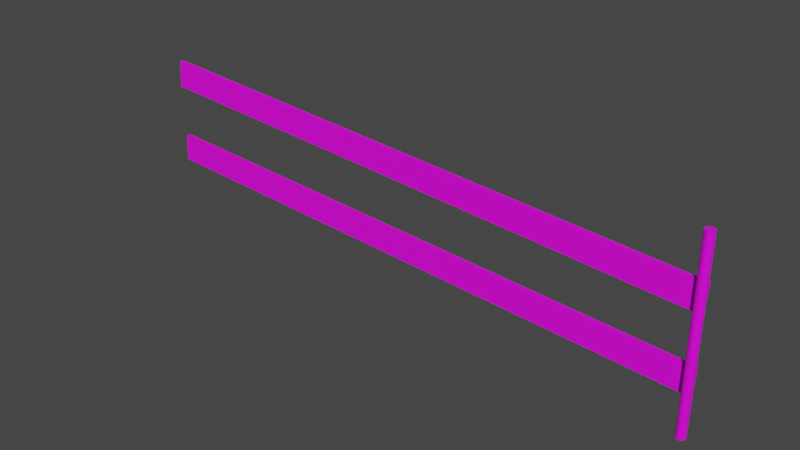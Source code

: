 # Source: Fence.blend  (saved by Blender 3.3.6; exported with 4.5.12 LTS)
import bpy
from mathutils import Matrix  # noqa: F401  (used for matrix-valued properties, if any)

bpy.ops.wm.read_factory_settings(use_empty=True)
scene = bpy.context.scene
scene.name = 'Scene'

# ---- collections
col_collection = bpy.data.collections.new('Collection'); scene.collection.children.link(col_collection)

# ---- images (referenced by path relative to the original .blend; pixels are not part of the script)
import os
ASSET_DIR = os.environ.get("B2B_ASSET_DIR", "")  # directory of the original .blend (textures are referenced by path, not embedded)
HERE = os.path.dirname(os.path.abspath(__file__))  # packed textures are extracted next to this script under _unpacked/

def load_image(name, relpath, width, height, colorspace="sRGB"):
    """Load a texture the original file referenced (path relative to the .blend, or extracted next to this script)."""
    p = next((c for c in (os.path.join(HERE, relpath), os.path.join(ASSET_DIR, relpath)) if relpath and os.path.exists(c)), "")
    if p:
        img = bpy.data.images.load(p, check_existing=True)
        img.name = name
    else:  # same state as the original file: an image datablock whose file is absent (Cycles renders it pink)
        img = bpy.data.images.new(name, width, height)
        img.source = "FILE"
        img.filepath = "//" + (relpath or name)
    img.colorspace_settings.name = colorspace
    return img
img_holzwand_jpg = load_image('HolzWand.jpg', 'HolzWand.jpg', 1024, 1024, 'sRGB')

# ---- materials (node trees are filled in below, after node groups)
mat_holz = bpy.data.materials.new('Holz')
mat_holz.use_transparent_shadow = False

# ---- material node trees
mat_holz.use_nodes = True; mat_holz.node_tree.nodes.clear()
_N = mat_holz.node_tree.nodes; _L = mat_holz.node_tree.links
n0 = _N.new('ShaderNodeBsdfPrincipled'); n0.name = 'Principled BSDF'; n0.location = (10, 300)
n0.distribution = 'GGX'
n0.subsurface_method = 'RANDOM_WALK_SKIN'
n0.inputs[3].default_value = 1.45
n0.inputs[27].default_value = (0.0, 0.0, 0.0, 1.0)
n0.inputs[28].default_value = 1.0
n1 = _N.new('ShaderNodeOutputMaterial'); n1.name = 'Material Output'; n1.location = (300, 300)
n2 = _N.new('ShaderNodeTexImage'); n2.name = 'Image Texture'; n2.location = (-280, 280)
n2.image = img_holzwand_jpg
_L.new(n0.outputs[0], n1.inputs[0])
_L.new(n2.outputs[0], n0.inputs[0])
n1.is_active_output = True

# ---- world
world_world = bpy.data.worlds.new('World'); scene.world = world_world
world_world.use_nodes = True; world_world.node_tree.nodes.clear()
_N = world_world.node_tree.nodes; _L = world_world.node_tree.links
n0 = _N.new('ShaderNodeOutputWorld'); n0.name = 'World Output'; n0.location = (300, 300)
n1 = _N.new('ShaderNodeBackground'); n1.name = 'Background'; n1.location = (10, 300)
n1.inputs[0].default_value = (0.05088, 0.05088, 0.05088, 1.0)
_L.new(n1.outputs[0], n0.inputs[0])
n0.is_active_output = True
world_world.color = (0.05088, 0.05088, 0.05088)
world_world.use_sun_shadow = False
world_world.sun_shadow_jitter_overblur = 0.0

# ---- meshes
me_cylinder = bpy.data.meshes.new('Cylinder')
me_cylinder.from_pydata([(1.0, 1.015, -0.002943), (1.0, 1.015, 0.6339), (1.003, 1.015, -0.002943), (1.003, 1.015, 0.6339), (1.006, 1.014, -0.002943), (1.006, 1.014, 0.6339), (1.009, 1.012, -0.002943), (1.009, 1.012, 0.6339), (1.011, 1.011, -0.002943), (1.011, 1.011, 0.6339), (1.013, 1.008, -0.002943), (1.013, 1.008, 0.6339), (1.015, 1.006, -0.002943), (1.015, 1.006, 0.6339), (1.015, 1.003, -0.002943), (1.015, 1.003, 0.6339), (1.016, 0.9997, -0.002943), (1.016, 0.9997, 0.6339), (1.015, 0.9967, -0.002943), (1.015, 0.9967, 0.6339), (1.015, 0.9938, -0.002943), (1.015, 0.9938, 0.6339), (1.013, 0.9912, -0.002943), (1.013, 0.9912, 0.6339), (1.011, 0.9889, -0.002943), (1.011, 0.9889, 0.6339), (1.009, 0.987, -0.002943), (1.009, 0.987, 0.6339), (1.006, 0.9856, -0.002943), (1.006, 0.9856, 0.6339), (1.003, 0.9847, -0.002943), (1.003, 0.9847, 0.6339), (1.0, 0.9844, -0.002943), (1.0, 0.9844, 0.6339), (0.9974, 0.9847, -0.002943), (0.9974, 0.9847, 0.6339), (0.9946, 0.9856, -0.002943), (0.9946, 0.9856, 0.6339), (0.9919, 0.987, -0.002943), (0.9919, 0.987, 0.6339), (0.9896, 0.9889, -0.002943), (0.9896, 0.9889, 0.6339), (0.9877, 0.9912, -0.002943), (0.9877, 0.9912, 0.6339), (0.9863, 0.9938, -0.002943), (0.9863, 0.9938, 0.6339), (0.9854, 0.9967, -0.002943), (0.9854, 0.9967, 0.6339), (0.9851, 0.9997, -0.002943), (0.9851, 0.9997, 0.6339), (0.9854, 1.003, -0.002943), (0.9854, 1.003, 0.6339), (0.9863, 1.006, -0.002943), (0.9863, 1.006, 0.6339), (0.9877, 1.008, -0.002943), (0.9877, 1.008, 0.6339), (0.9896, 1.011, -0.002943), (0.9896, 1.011, 0.6339), (0.9919, 1.012, -0.002943), (0.9919, 1.012, 0.6339), (0.9946, 1.014, -0.002943), (0.9946, 1.014, 0.6339), (0.9974, 1.015, -0.002943), (0.9974, 1.015, 0.6339), (-1.011, 1.013, 0.5319), (-1.004, 1.013, 0.6259), (-1.011, 1.027, 0.5319), (-1.004, 1.027, 0.6259), (1.004, 1.013, 0.3811), (1.011, 1.013, 0.4751), (1.004, 1.027, 0.3811), (1.011, 1.027, 0.4751), (-1.011, 1.013, 0.2521), (-1.005, 1.013, 0.3463), (-1.011, 1.027, 0.2521), (-1.005, 1.027, 0.3463), (1.005, 1.013, 0.1237), (1.011, 1.013, 0.2178), (1.005, 1.027, 0.1237), (1.011, 1.027, 0.2178)], [], [(0, 1, 3, 2), (2, 3, 5, 4), (4, 5, 7, 6), (6, 7, 9, 8), (8, 9, 11, 10), (10, 11, 13, 12), (12, 13, 15, 14), (14, 15, 17, 16), (16, 17, 19, 18), (18, 19, 21, 20), (20, 21, 23, 22), (22, 23, 25, 24), (24, 25, 27, 26), (26, 27, 29, 28), (28, 29, 31, 30), (30, 31, 33, 32), (32, 33, 35, 34), (34, 35, 37, 36), (36, 37, 39, 38), (38, 39, 41, 40), (40, 41, 43, 42), (42, 43, 45, 44), (44, 45, 47, 46), (46, 47, 49, 48), (48, 49, 51, 50), (50, 51, 53, 52), (52, 53, 55, 54), (54, 55, 57, 56), (56, 57, 59, 58), (58, 59, 61, 60), (3, 1, 63, 61, 59, 57, 55, 53, 51, 49, 47, 45, 43, 41, 39, 37, 35, 33, 31, 29, 27, 25, 23, 21, 19, 17, 15, 13, 11, 9, 7, 5), (60, 61, 63, 62), (62, 63, 1, 0), (0, 2, 4, 6, 8, 10, 12, 14, 16, 18, 20, 22, 24, 26, 28, 30, 32, 34, 36, 38, 40, 42, 44, 46, 48, 50, 52, 54, 56, 58, 60, 62), (64, 65, 67, 66), (66, 67, 71, 70), (70, 71, 69, 68), (68, 69, 65, 64), (66, 70, 68, 64), (71, 67, 65, 69), (72, 73, 75, 74), (74, 75, 79, 78), (78, 79, 77, 76), (76, 77, 73, 72), (74, 78, 76, 72), (79, 75, 73, 77)])
_uv = me_cylinder.uv_layers.new(name='UVMap')
_uv.uv.foreach_set('vector', [1.0, 0.0, 1.0, 1.0, 0.9688, 1.0, 0.9688, 0.0, 0.9688, 0.0, 0.9688, 1.0, 0.9375, 1.0, 0.9375, 0.0, 0.9375, 0.0, 0.9375, 1.0, 0.9062, 1.0, 0.9062, 0.0, 0.9062, 0.0, 0.9062, 1.0, 0.875, 1.0, 0.875, 0.0, 0.875, 0.0, 0.875, 1.0, 0.8438, 1.0, 0.8438, 0.0, 0.8438, 0.0, 0.8438, 1.0, 0.8125, 1.0, 0.8125, 0.0, 0.8125, 0.0, 0.8125, 1.0, 0.7812, 1.0, 0.7812, 0.0, 0.7812, 0.0, 0.7812, 1.0, 0.75, 1.0, 0.75, 0.0, 0.75, 0.0, 0.75, 1.0, 0.7188, 1.0, 0.7188, 0.0, 0.7188, 0.0, 0.7188, 1.0, 0.6875, 1.0, 0.6875, 0.0, 0.6875, 0.0, 0.6875, 1.0, 0.6562, 1.0, 0.6562, 0.0, 0.6562, 0.0, 0.6562, 1.0, 0.625, 1.0, 0.625, 0.0, 0.625, 0.0, 0.625, 1.0, 0.5938, 1.0, 0.5938, 0.0, 0.5938, 0.0, 0.5938, 1.0, 0.5625, 1.0, 0.5625, 0.0, 0.5625, 0.0, 0.5625, 1.0, 0.5312, 1.0, 0.5312, 0.0, 0.5312, 0.0, 0.5312, 1.0, 0.5, 1.0, 0.5, 0.0, 0.5, 0.0, 0.5, 1.0, 0.4688, 1.0, 0.4688, 0.0, 0.4688, 0.0, 0.4688, 1.0, 0.4375, 1.0, 0.4375, 0.0, 0.4375, 0.0, 0.4375, 1.0, 0.4062, 1.0, 0.4062, 0.0, 0.4062, 0.0, 0.4062, 1.0, 0.375, 1.0, 0.375, 0.0, 0.375, 0.0, 0.375, 1.0, 0.3438, 1.0, 0.3438, 0.0, 0.3438, 0.0, 0.3438, 1.0, 0.3125, 1.0, 0.3125, 0.0, 0.3125, 0.0, 0.3125, 1.0, 0.2812, 1.0, 0.2812, 0.0, 0.2812, 0.0, 0.2812, 1.0, 0.25, 1.0, 0.25, 0.0, 0.25, 0.0, 0.25, 1.0, 0.2188, 1.0, 0.2188, 0.0, 0.2188, 0.0, 0.2188, 1.0, 0.1875, 1.0, 0.1875, 0.0, 0.1875, 0.0, 0.1875, 1.0, 0.1562, 1.0, 0.1562, 0.0, 0.1562, 0.0, 0.1562, 1.0, 0.125, 1.0, 0.125, 0.0, 0.125, 0.0, 0.125, 1.0, 0.09375, 1.0, 0.09375, 0.0, 0.09375, 0.0, 0.09375, 1.0, 0.0625, 1.0, 0.0625, 0.0, 0.2968, 0.4854, 0.25, 0.49, 0.2032, 0.4854, 0.1582, 0.4717, 0.1167, 0.4496, 0.08029, 0.4197, 0.05045, 0.3833, 0.02827, 0.3418, 0.01461, 0.2968, 0.01, 0.25, 0.01461, 0.2032, 0.02827, 0.1582, 0.05045, 0.1167, 0.08029, 0.08029, 0.1167, 0.05045, 0.1582, 0.02827, 0.2032, 0.01461, 0.25, 0.01, 0.2968, 0.01461, 0.3418, 0.02827, 0.3833, 0.05045, 0.4197, 0.08029, 0.4496, 0.1167, 0.4717, 0.1582, 0.4854, 0.2032, 0.49, 0.25, 0.4854, 0.2968, 0.4717, 0.3418, 0.4496, 0.3833, 0.4197, 0.4197, 0.3833, 0.4496, 0.3418, 0.4717, 0.0625, 0.0, 0.0625, 1.0, 0.03125, 1.0, 0.03125, 0.0, 0.03125, 0.0, 0.03125, 1.0, 0.0, 1.0, 0.0, 0.0, 0.75, 0.49, 0.7968, 0.4854, 0.8418, 0.4717, 0.8833, 0.4496, 0.9197, 0.4197, 0.9496, 0.3833, 0.9717, 0.3418, 0.9854, 0.2968, 0.99, 0.25, 0.9854, 0.2032, 0.9717, 0.1582, 0.9496, 0.1167, 0.9197, 0.08029, 0.8833, 0.05045, 0.8418, 0.02827, 0.7968, 0.01461, 0.75, 0.01, 0.7032, 0.01461, 0.6582, 0.02827, 0.6167, 0.05045, 0.5803, 0.08029, 0.5504, 0.1167, 0.5283, 0.1582, 0.5146, 0.2032, 0.51, 0.25, 0.5146, 0.2968, 0.5283, 0.3418, 0.5504, 0.3833, 0.5803, 0.4197, 0.6167, 0.4496, 0.6582, 0.4717, 0.7032, 0.4854, 0.05701, 0.01653, 0.01369, 0.014, 5.225e-05, 5.225e-05, 0.06832, 0.0001622, 0.2154, 2.287, 0.1443, 2.287, 0.1443, 0.002753, 0.2154, 0.00278, 0.06832, 0.9999, 5.248e-05, 0.9998, 0.01136, 0.9835, 0.05469, 0.986, 0.2868, 2.287, 0.2158, 2.287, 0.2158, 0.00278, 0.2868, 0.002753, 0.06832, 0.0001622, 0.06832, 0.9999, 0.05469, 0.986, 0.05701, 0.01653, 5.248e-05, 0.9998, 5.225e-05, 5.225e-05, 0.01369, 0.014, 0.01136, 0.9835, 0.1254, 0.01653, 0.08206, 0.014, 0.06843, 5.225e-05, 0.1367, 0.000162, 0.001511, 0.002753, 0.0726, 0.00278, 0.0726, 2.287, 0.001511, 2.287, 0.1367, 0.9999, 0.06843, 0.9998, 0.07974, 0.9835, 0.1231, 0.986, 0.144, 2.287, 0.07293, 2.287, 0.07293, 0.00278, 0.144, 0.002753, 0.1367, 0.000162, 0.1367, 0.9999, 0.1231, 0.986, 0.1254, 0.01653, 0.06843, 0.9998, 0.06843, 5.225e-05, 0.08206, 0.014, 0.07974, 0.9835])
me_cylinder.materials.append(mat_holz)
me_cylinder.update()

# ---- objects
ob_cylinder = bpy.data.objects.new('Cylinder', me_cylinder)

# ---- transforms, parenting, visibility, modifiers, constraints
ob_cylinder.location = (0.0, 0.0, 0.0)

# ---- collection membership
col_collection.objects.link(ob_cylinder)

# ---- scene / render settings (as saved in the file)
scene.frame_start = 1; scene.frame_end = 250; scene.frame_set(1)
scene.render.engine = 'BLENDER_EEVEE_NEXT'
scene.cycles.sampling_pattern = 'TABULATED_SOBOL'
scene.cycles.use_light_tree = False
scene.view_settings.view_transform = 'Filmic'
bpy.context.view_layer.update()

# ---- added for rendering (the .blend has no active camera and no usable light): camera, sun
cam_auto = bpy.data.cameras.new('AutoCamera')
cam_auto.lens = 50.0
cam_auto.sensor_width = 36.0
cam_auto.clip_end = 1000.0
ob_auto_camera = bpy.data.objects.new('AutoCamera', cam_auto)
scene.collection.objects.link(ob_auto_camera)
ob_auto_camera.location = (1.96833, -1.35343, 1.88831)
ob_auto_camera.rotation_euler = (1.09748, -7.21219e-08, 0.694738)
scene.camera = ob_auto_camera
light_auto_sun = bpy.data.lights.new('AutoSun', 'SUN')
light_auto_sun.energy = 3.0
light_auto_sun.angle = 0.0523599
ob_auto_sun = bpy.data.objects.new('AutoSun', light_auto_sun)
scene.collection.objects.link(ob_auto_sun)
ob_auto_sun.rotation_euler = (0.872665, 0.174533, 0.523599)
bpy.context.view_layer.update()
